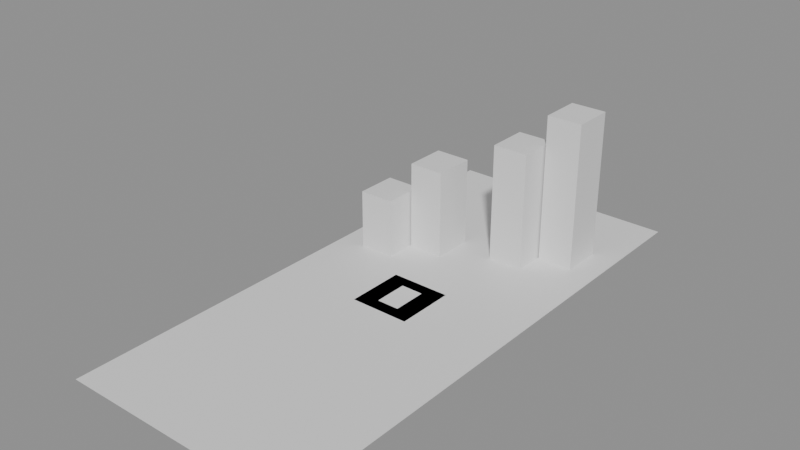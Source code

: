 # Source: HJ_Environment_CityRoad_Block.blend  (saved by Blender 5.2.45; exported with 4.5.12 LTS)
import bpy
from mathutils import Matrix  # noqa: F401  (used for matrix-valued properties, if any)

bpy.ops.wm.read_factory_settings(use_empty=True)
scene = bpy.context.scene
scene.name = 'Scene'

# ---- materials (node trees are filled in below, after node groups)
mat_hj_mat_blankredreceipt = bpy.data.materials.new('HJ_MAT_BlankRedReceipt')
mat_hj_mat_blankredreceipt.diffuse_color = (0.62, 0.025, 0.015, 1.0)
mat_hj_mat_blankredreceipt.roughness = 0.62
mat_hj_mat_lateafternoon_asphalt = bpy.data.materials.new('HJ_MAT_LateAfternoon_Asphalt')
mat_hj_mat_lateafternoon_asphalt.diffuse_color = (0.06, 0.075, 0.09, 1.0)
mat_hj_mat_lateafternoon_asphalt.roughness = 0.78
mat_hj_mat_lateafternoon_asphalt.metallic = 0.05
mat_hj_mat_environmentground = bpy.data.materials.new('HJ_MAT_EnvironmentGround')
mat_hj_mat_environmentground.diffuse_color = (0.055, 0.065, 0.08, 1.0)
mat_hj_mat_environmentground.roughness = 0.9
mat_hj_mat_environmentbuilding = bpy.data.materials.new('HJ_MAT_EnvironmentBuilding')
mat_hj_mat_environmentbuilding.diffuse_color = (0.16, 0.19, 0.23, 1.0)
mat_hj_mat_environmentbuilding.roughness = 0.42
mat_hj_mat_environmentbuilding.metallic = 0.1

# ---- material node trees
mat_hj_mat_blankredreceipt.use_nodes = True; mat_hj_mat_blankredreceipt.node_tree.nodes.clear()
_N = mat_hj_mat_blankredreceipt.node_tree.nodes; _L = mat_hj_mat_blankredreceipt.node_tree.links
n0 = _N.new('ShaderNodeBsdfPrincipled'); n0.name = 'Principled BSDF'; n0.location = (-200, 100)
n0.inputs[10].default_value = 0.005
n1 = _N.new('ShaderNodeOutputMaterial'); n1.name = 'Material Output'; n1.location = (200, 100)
_L.new(n0.outputs[0], n1.inputs[0])
n1.is_active_output = True
mat_hj_mat_lateafternoon_asphalt.use_nodes = True; mat_hj_mat_lateafternoon_asphalt.node_tree.nodes.clear()
_N = mat_hj_mat_lateafternoon_asphalt.node_tree.nodes; _L = mat_hj_mat_lateafternoon_asphalt.node_tree.links
n0 = _N.new('ShaderNodeBsdfPrincipled'); n0.name = 'Principled BSDF'; n0.location = (-200, 100)
n0.inputs[10].default_value = 0.005
n1 = _N.new('ShaderNodeOutputMaterial'); n1.name = 'Material Output'; n1.location = (200, 100)
_L.new(n0.outputs[0], n1.inputs[0])
n1.is_active_output = True
mat_hj_mat_environmentground.use_nodes = True; mat_hj_mat_environmentground.node_tree.nodes.clear()
_N = mat_hj_mat_environmentground.node_tree.nodes; _L = mat_hj_mat_environmentground.node_tree.links
n0 = _N.new('ShaderNodeBsdfPrincipled'); n0.name = 'Principled BSDF'; n0.location = (-200, 100)
n0.inputs[10].default_value = 0.005
n1 = _N.new('ShaderNodeOutputMaterial'); n1.name = 'Material Output'; n1.location = (200, 100)
_L.new(n0.outputs[0], n1.inputs[0])
n1.is_active_output = True
mat_hj_mat_environmentbuilding.use_nodes = True; mat_hj_mat_environmentbuilding.node_tree.nodes.clear()
_N = mat_hj_mat_environmentbuilding.node_tree.nodes; _L = mat_hj_mat_environmentbuilding.node_tree.links
n0 = _N.new('ShaderNodeBsdfPrincipled'); n0.name = 'Principled BSDF'; n0.location = (-200, 100)
n0.inputs[10].default_value = 0.005
n1 = _N.new('ShaderNodeOutputMaterial'); n1.name = 'Material Output'; n1.location = (200, 100)
_L.new(n0.outputs[0], n1.inputs[0])
n1.is_active_output = True

# ---- cameras
cam_hj_camera_35mm_action = bpy.data.cameras.new('HJ_Camera_35mm_Action')
cam_hj_camera_35mm_action.lens = 35.0

# ---- meshes
me_cube = bpy.data.meshes.new('Cube')
me_cube.from_pydata([(-0.75, -1.15, -0.025), (-0.75, -1.15, 0.025), (-0.75, 1.15, -0.025), (-0.75, 1.15, 0.025), (0.75, -1.15, -0.025), (0.75, -1.15, 0.025), (0.75, 1.15, -0.025), (0.75, 1.15, 0.025)], [], [(0, 1, 3, 2), (2, 3, 7, 6), (6, 7, 5, 4), (4, 5, 1, 0), (2, 6, 4, 0), (7, 3, 1, 5)])
_uv = me_cube.uv_layers.new(name='UVMap')
_uv.uv.foreach_set('vector', [0.375, 0.0, 0.625, 0.0, 0.625, 0.25, 0.375, 0.25, 0.375, 0.25, 0.625, 0.25, 0.625, 0.5, 0.375, 0.5, 0.375, 0.5, 0.625, 0.5, 0.625, 0.75, 0.375, 0.75, 0.375, 0.75, 0.625, 0.75, 0.625, 1.0, 0.375, 1.0, 0.125, 0.5, 0.375, 0.5, 0.375, 0.75, 0.125, 0.75, 0.625, 0.5, 0.875, 0.5, 0.875, 0.75, 0.625, 0.75])
me_cube.materials.append(mat_hj_mat_blankredreceipt)
me_cube.update()
me_plane = bpy.data.meshes.new('Plane')
me_plane.from_pydata([(-2.0, -2.0, 0.0), (2.0, -2.0, 0.0), (-2.0, 2.0, 0.0), (2.0, 2.0, 0.0)], [], [(0, 1, 3, 2)])
_uv = me_plane.uv_layers.new(name='UVMap')
_uv.uv.foreach_set('vector', [0.0, 0.0, 1.0, 0.0, 1.0, 1.0, 0.0, 1.0])
me_plane.materials.append(mat_hj_mat_lateafternoon_asphalt)
me_plane.update()
me_plane_001 = bpy.data.meshes.new('Plane.001')
me_plane_001.from_pydata([(-8.0, -18.0, 0.0), (8.0, -18.0, 0.0), (-8.0, 18.0, 0.0), (8.0, 18.0, 0.0)], [], [(0, 1, 3, 2)])
_uv = me_plane_001.uv_layers.new(name='UVMap')
_uv.uv.foreach_set('vector', [0.0, 0.0, 1.0, 0.0, 1.0, 1.0, 0.0, 1.0])
me_plane_001.materials.append(mat_hj_mat_environmentground)
me_plane_001.update()
me_cube_001 = bpy.data.meshes.new('Cube.001')
me_cube_001.from_pydata([(-1.2, -1.4, -2.0), (-1.2, -1.4, 2.0), (-1.2, 1.4, -2.0), (-1.2, 1.4, 2.0), (1.2, -1.4, -2.0), (1.2, -1.4, 2.0), (1.2, 1.4, -2.0), (1.2, 1.4, 2.0)], [], [(0, 1, 3, 2), (2, 3, 7, 6), (6, 7, 5, 4), (4, 5, 1, 0), (2, 6, 4, 0), (7, 3, 1, 5)])
_uv = me_cube_001.uv_layers.new(name='UVMap')
_uv.uv.foreach_set('vector', [0.375, 0.0, 0.625, 0.0, 0.625, 0.25, 0.375, 0.25, 0.375, 0.25, 0.625, 0.25, 0.625, 0.5, 0.375, 0.5, 0.375, 0.5, 0.625, 0.5, 0.625, 0.75, 0.375, 0.75, 0.375, 0.75, 0.625, 0.75, 0.625, 1.0, 0.375, 1.0, 0.125, 0.5, 0.375, 0.5, 0.375, 0.75, 0.125, 0.75, 0.625, 0.5, 0.875, 0.5, 0.875, 0.75, 0.625, 0.75])
me_cube_001.materials.append(mat_hj_mat_environmentbuilding)
me_cube_001.update()
me_cube_002 = bpy.data.meshes.new('Cube.002')
me_cube_002.from_pydata([(-1.2, -1.4, -3.0), (-1.2, -1.4, 3.0), (-1.2, 1.4, -3.0), (-1.2, 1.4, 3.0), (1.2, -1.4, -3.0), (1.2, -1.4, 3.0), (1.2, 1.4, -3.0), (1.2, 1.4, 3.0)], [], [(0, 1, 3, 2), (2, 3, 7, 6), (6, 7, 5, 4), (4, 5, 1, 0), (2, 6, 4, 0), (7, 3, 1, 5)])
_uv = me_cube_002.uv_layers.new(name='UVMap')
_uv.uv.foreach_set('vector', [0.375, 0.0, 0.625, 0.0, 0.625, 0.25, 0.375, 0.25, 0.375, 0.25, 0.625, 0.25, 0.625, 0.5, 0.375, 0.5, 0.375, 0.5, 0.625, 0.5, 0.625, 0.75, 0.375, 0.75, 0.375, 0.75, 0.625, 0.75, 0.625, 1.0, 0.375, 1.0, 0.125, 0.5, 0.375, 0.5, 0.375, 0.75, 0.125, 0.75, 0.625, 0.5, 0.875, 0.5, 0.875, 0.75, 0.625, 0.75])
me_cube_002.materials.append(mat_hj_mat_environmentbuilding)
me_cube_002.update()
me_cube_003 = bpy.data.meshes.new('Cube.003')
me_cube_003.from_pydata([(-1.2, -1.4, -4.0), (-1.2, -1.4, 4.0), (-1.2, 1.4, -4.0), (-1.2, 1.4, 4.0), (1.2, -1.4, -4.0), (1.2, -1.4, 4.0), (1.2, 1.4, -4.0), (1.2, 1.4, 4.0)], [], [(0, 1, 3, 2), (2, 3, 7, 6), (6, 7, 5, 4), (4, 5, 1, 0), (2, 6, 4, 0), (7, 3, 1, 5)])
_uv = me_cube_003.uv_layers.new(name='UVMap')
_uv.uv.foreach_set('vector', [0.375, 0.0, 0.625, 0.0, 0.625, 0.25, 0.375, 0.25, 0.375, 0.25, 0.625, 0.25, 0.625, 0.5, 0.375, 0.5, 0.375, 0.5, 0.625, 0.5, 0.625, 0.75, 0.375, 0.75, 0.375, 0.75, 0.625, 0.75, 0.625, 1.0, 0.375, 1.0, 0.125, 0.5, 0.375, 0.5, 0.375, 0.75, 0.125, 0.75, 0.625, 0.5, 0.875, 0.5, 0.875, 0.75, 0.625, 0.75])
me_cube_003.materials.append(mat_hj_mat_environmentbuilding)
me_cube_003.update()
me_cube_004 = bpy.data.meshes.new('Cube.004')
me_cube_004.from_pydata([(-1.2, -1.4, -5.0), (-1.2, -1.4, 5.0), (-1.2, 1.4, -5.0), (-1.2, 1.4, 5.0), (1.2, -1.4, -5.0), (1.2, -1.4, 5.0), (1.2, 1.4, -5.0), (1.2, 1.4, 5.0)], [], [(0, 1, 3, 2), (2, 3, 7, 6), (6, 7, 5, 4), (4, 5, 1, 0), (2, 6, 4, 0), (7, 3, 1, 5)])
_uv = me_cube_004.uv_layers.new(name='UVMap')
_uv.uv.foreach_set('vector', [0.375, 0.0, 0.625, 0.0, 0.625, 0.25, 0.375, 0.25, 0.375, 0.25, 0.625, 0.25, 0.625, 0.5, 0.375, 0.5, 0.375, 0.5, 0.625, 0.5, 0.625, 0.75, 0.375, 0.75, 0.375, 0.75, 0.625, 0.75, 0.625, 1.0, 0.375, 1.0, 0.125, 0.5, 0.375, 0.5, 0.375, 0.75, 0.125, 0.75, 0.625, 0.5, 0.875, 0.5, 0.875, 0.75, 0.625, 0.75])
me_cube_004.materials.append(mat_hj_mat_environmentbuilding)
me_cube_004.update()

# ---- objects
ob_hj_curated_blankredreceipt = bpy.data.objects.new('HJ_Curated_BlankRedReceipt', me_cube)
ob_hj_camera_35mm_action = bpy.data.objects.new('HJ_Camera_35mm_Action', cam_hj_camera_35mm_action)
ob_hj_materialpreview_asphalt = bpy.data.objects.new('HJ_MaterialPreview_Asphalt', me_plane)
ob_hj_environment_cityroad = bpy.data.objects.new('HJ_Environment_CityRoad', me_plane_001)
ob_hj_environment_building_01 = bpy.data.objects.new('HJ_Environment_Building_01', me_cube_001)
ob_hj_environment_building_02 = bpy.data.objects.new('HJ_Environment_Building_02', me_cube_002)
ob_hj_environment_building_03 = bpy.data.objects.new('HJ_Environment_Building_03', me_cube_003)
ob_hj_environment_building_04 = bpy.data.objects.new('HJ_Environment_Building_04', me_cube_004)

# ---- transforms, parenting, visibility, modifiers, constraints
ob_hj_curated_blankredreceipt.location = (0.0, 0.0, 0.0)
ob_hj_camera_35mm_action.location = (0.0, -6.0, 1.6)
ob_hj_camera_35mm_action.rotation_euler = (1.571, 0.0, 0.0)
ob_hj_materialpreview_asphalt.location = (0.0, 0.0, 0.0)
ob_hj_environment_cityroad.location = (0.0, 0.0, 0.0)
ob_hj_environment_building_01.location = (-5.0, 5.0, 2.0)
ob_hj_environment_building_02.location = (-2.5, 7.0, 3.0)
ob_hj_environment_building_03.location = (2.5, 9.0, 4.0)
ob_hj_environment_building_04.location = (5.0, 11.0, 5.0)

# ---- collection membership
scene.collection.objects.link(ob_hj_curated_blankredreceipt)
scene.collection.objects.link(ob_hj_camera_35mm_action)
scene.collection.objects.link(ob_hj_materialpreview_asphalt)
scene.collection.objects.link(ob_hj_environment_cityroad)
scene.collection.objects.link(ob_hj_environment_building_01)
scene.collection.objects.link(ob_hj_environment_building_02)
scene.collection.objects.link(ob_hj_environment_building_03)
scene.collection.objects.link(ob_hj_environment_building_04)

# ---- scene / render settings (as saved in the file)
scene.frame_start = 1; scene.frame_end = 250; scene.frame_set(1)
scene.render.engine = 'BLENDER_EEVEE_NEXT'
scene.render.bake_bias = 0.0
scene.render.bake_samples = 0
scene.render.compositor_device = 'GPU'
scene.eevee.use_volume_custom_range = False
scene.eevee.fast_gi_thickness_near = 0.1
scene.eevee.fast_gi_thickness_far = 0.0
scene.eevee.ray_tracing_options.screen_trace_thickness = 0.1
bpy.context.view_layer.update()

# ---- added for rendering (the .blend has no active camera and no usable light): camera, sun + grey world if the file has none
cam_auto = bpy.data.cameras.new('AutoCamera')
cam_auto.lens = 50.0
cam_auto.sensor_width = 36.0
cam_auto.clip_end = 1000.0
ob_auto_camera = bpy.data.objects.new('AutoCamera', cam_auto)
scene.collection.objects.link(ob_auto_camera)
ob_auto_camera.location = (37.6113, -45.1335, 35.0765)
ob_auto_camera.rotation_euler = (1.09748, -7.21219e-08, 0.694738)
scene.camera = ob_auto_camera
light_auto_sun = bpy.data.lights.new('AutoSun', 'SUN')
light_auto_sun.energy = 3.0
light_auto_sun.angle = 0.0523599
ob_auto_sun = bpy.data.objects.new('AutoSun', light_auto_sun)
scene.collection.objects.link(ob_auto_sun)
ob_auto_sun.rotation_euler = (0.872665, 0.174533, 0.523599)
if scene.world is None:
    world_auto = bpy.data.worlds.new('AutoWorld')
    world_auto.color = (0.3, 0.3, 0.3)
    scene.world = world_auto
bpy.context.view_layer.update()
